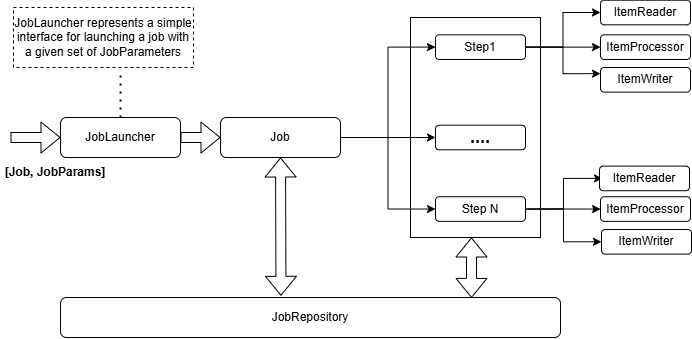

The diagram above was exported from draw.io. Its source (the exported page's mxGraphModel, read from the mxfile embedded in the PNG):
<mxGraphModel dx="954" dy="558" grid="1" gridSize="10" guides="1" tooltips="1" connect="1" arrows="1" fold="1" page="1" pageScale="1" pageWidth="850" pageHeight="1100" math="0" shadow="0">
  <root>
    <mxCell id="0" />
    <mxCell id="1" parent="0" />
    <mxCell id="J2bDbDn9OS5yWs6NO8Kf-26" value="" style="rounded=0;whiteSpace=wrap;html=1;" vertex="1" parent="1">
      <mxGeometry x="430" y="70" width="130" height="220" as="geometry" />
    </mxCell>
    <mxCell id="J2bDbDn9OS5yWs6NO8Kf-1" value="JobLauncher" style="rounded=1;whiteSpace=wrap;html=1;" vertex="1" parent="1">
      <mxGeometry x="80" y="170" width="120" height="40" as="geometry" />
    </mxCell>
    <mxCell id="J2bDbDn9OS5yWs6NO8Kf-23" style="edgeStyle=orthogonalEdgeStyle;rounded=0;orthogonalLoop=1;jettySize=auto;html=1;exitX=1;exitY=0.5;exitDx=0;exitDy=0;entryX=0;entryY=0.5;entryDx=0;entryDy=0;" edge="1" parent="1" source="J2bDbDn9OS5yWs6NO8Kf-2" target="J2bDbDn9OS5yWs6NO8Kf-12">
      <mxGeometry relative="1" as="geometry" />
    </mxCell>
    <mxCell id="J2bDbDn9OS5yWs6NO8Kf-24" style="edgeStyle=orthogonalEdgeStyle;rounded=0;orthogonalLoop=1;jettySize=auto;html=1;exitX=1;exitY=0.5;exitDx=0;exitDy=0;entryX=0;entryY=0.5;entryDx=0;entryDy=0;" edge="1" parent="1" source="J2bDbDn9OS5yWs6NO8Kf-2" target="J2bDbDn9OS5yWs6NO8Kf-15">
      <mxGeometry relative="1" as="geometry" />
    </mxCell>
    <mxCell id="J2bDbDn9OS5yWs6NO8Kf-25" style="edgeStyle=orthogonalEdgeStyle;rounded=0;orthogonalLoop=1;jettySize=auto;html=1;exitX=1;exitY=0.5;exitDx=0;exitDy=0;entryX=0;entryY=0.5;entryDx=0;entryDy=0;" edge="1" parent="1" source="J2bDbDn9OS5yWs6NO8Kf-2" target="J2bDbDn9OS5yWs6NO8Kf-14">
      <mxGeometry relative="1" as="geometry" />
    </mxCell>
    <mxCell id="J2bDbDn9OS5yWs6NO8Kf-2" value="Job" style="rounded=1;whiteSpace=wrap;html=1;" vertex="1" parent="1">
      <mxGeometry x="240" y="170" width="120" height="40" as="geometry" />
    </mxCell>
    <mxCell id="J2bDbDn9OS5yWs6NO8Kf-4" value="JobRepository" style="rounded=1;whiteSpace=wrap;html=1;" vertex="1" parent="1">
      <mxGeometry x="80" y="350" width="500" height="40" as="geometry" />
    </mxCell>
    <mxCell id="J2bDbDn9OS5yWs6NO8Kf-6" value="" style="shape=flexArrow;endArrow=classic;startArrow=classic;html=1;rounded=0;entryX=0.5;entryY=1;entryDx=0;entryDy=0;exitX=0.441;exitY=-0.042;exitDx=0;exitDy=0;exitPerimeter=0;" edge="1" parent="1" source="J2bDbDn9OS5yWs6NO8Kf-4" target="J2bDbDn9OS5yWs6NO8Kf-2">
      <mxGeometry width="100" height="100" relative="1" as="geometry">
        <mxPoint x="294" y="333" as="sourcePoint" />
        <mxPoint x="296" y="220" as="targetPoint" />
      </mxGeometry>
    </mxCell>
    <mxCell id="J2bDbDn9OS5yWs6NO8Kf-7" value="" style="shape=flexArrow;endArrow=classic;startArrow=classic;html=1;rounded=0;exitX=0.822;exitY=0.01;exitDx=0;exitDy=0;exitPerimeter=0;" edge="1" parent="1" source="J2bDbDn9OS5yWs6NO8Kf-4">
      <mxGeometry width="100" height="100" relative="1" as="geometry">
        <mxPoint x="531.51" y="320.00000000000006" as="sourcePoint" />
        <mxPoint x="491" y="290" as="targetPoint" />
      </mxGeometry>
    </mxCell>
    <mxCell id="J2bDbDn9OS5yWs6NO8Kf-8" value="JobLauncher represents a simple interface for launching a job with a given set of JobParameters" style="rounded=0;whiteSpace=wrap;html=1;dashed=1;" vertex="1" parent="1">
      <mxGeometry x="33" y="60" width="180" height="60" as="geometry" />
    </mxCell>
    <mxCell id="J2bDbDn9OS5yWs6NO8Kf-11" value="" style="endArrow=none;dashed=1;html=1;dashPattern=1 3;strokeWidth=2;rounded=0;exitX=0.5;exitY=0;exitDx=0;exitDy=0;entryX=0.595;entryY=1.049;entryDx=0;entryDy=0;entryPerimeter=0;" edge="1" parent="1" source="J2bDbDn9OS5yWs6NO8Kf-1" target="J2bDbDn9OS5yWs6NO8Kf-8">
      <mxGeometry width="50" height="50" relative="1" as="geometry">
        <mxPoint x="310" y="110" as="sourcePoint" />
        <mxPoint x="360" y="60" as="targetPoint" />
      </mxGeometry>
    </mxCell>
    <mxCell id="J2bDbDn9OS5yWs6NO8Kf-33" style="edgeStyle=orthogonalEdgeStyle;rounded=0;orthogonalLoop=1;jettySize=auto;html=1;exitX=1;exitY=0.5;exitDx=0;exitDy=0;entryX=0;entryY=0.5;entryDx=0;entryDy=0;" edge="1" parent="1" source="J2bDbDn9OS5yWs6NO8Kf-12" target="J2bDbDn9OS5yWs6NO8Kf-27">
      <mxGeometry relative="1" as="geometry" />
    </mxCell>
    <mxCell id="J2bDbDn9OS5yWs6NO8Kf-34" style="edgeStyle=orthogonalEdgeStyle;rounded=0;orthogonalLoop=1;jettySize=auto;html=1;exitX=1;exitY=0.5;exitDx=0;exitDy=0;entryX=0;entryY=0.5;entryDx=0;entryDy=0;" edge="1" parent="1" source="J2bDbDn9OS5yWs6NO8Kf-12" target="J2bDbDn9OS5yWs6NO8Kf-28">
      <mxGeometry relative="1" as="geometry" />
    </mxCell>
    <mxCell id="J2bDbDn9OS5yWs6NO8Kf-35" style="edgeStyle=orthogonalEdgeStyle;rounded=0;orthogonalLoop=1;jettySize=auto;html=1;exitX=1;exitY=0.5;exitDx=0;exitDy=0;entryX=0;entryY=0.25;entryDx=0;entryDy=0;" edge="1" parent="1" source="J2bDbDn9OS5yWs6NO8Kf-12" target="J2bDbDn9OS5yWs6NO8Kf-29">
      <mxGeometry relative="1" as="geometry" />
    </mxCell>
    <mxCell id="J2bDbDn9OS5yWs6NO8Kf-12" value="Step1" style="rounded=1;whiteSpace=wrap;html=1;" vertex="1" parent="1">
      <mxGeometry x="455" y="87.3076923076923" width="90" height="24.615384615384617" as="geometry" />
    </mxCell>
    <mxCell id="J2bDbDn9OS5yWs6NO8Kf-14" value="&lt;b&gt;&lt;font style=&quot;font-size: 18px;&quot;&gt;....&lt;/font&gt;&lt;/b&gt;" style="rounded=1;whiteSpace=wrap;html=1;" vertex="1" parent="1">
      <mxGeometry x="455" y="177.68846153846152" width="90" height="24.615384615384617" as="geometry" />
    </mxCell>
    <mxCell id="J2bDbDn9OS5yWs6NO8Kf-38" style="edgeStyle=orthogonalEdgeStyle;rounded=0;orthogonalLoop=1;jettySize=auto;html=1;exitX=1;exitY=0.5;exitDx=0;exitDy=0;entryX=0;entryY=0.5;entryDx=0;entryDy=0;" edge="1" parent="1" source="J2bDbDn9OS5yWs6NO8Kf-15" target="J2bDbDn9OS5yWs6NO8Kf-31">
      <mxGeometry relative="1" as="geometry" />
    </mxCell>
    <mxCell id="J2bDbDn9OS5yWs6NO8Kf-39" style="edgeStyle=orthogonalEdgeStyle;rounded=0;orthogonalLoop=1;jettySize=auto;html=1;exitX=1;exitY=0.5;exitDx=0;exitDy=0;entryX=0;entryY=0.5;entryDx=0;entryDy=0;" edge="1" parent="1">
      <mxGeometry relative="1" as="geometry">
        <mxPoint x="548" y="261.53461538461534" as="sourcePoint" />
        <mxPoint x="622" y="230.91538461538465" as="targetPoint" />
        <Array as="points">
          <mxPoint x="583" y="262" />
          <mxPoint x="583" y="231" />
        </Array>
      </mxGeometry>
    </mxCell>
    <mxCell id="J2bDbDn9OS5yWs6NO8Kf-41" style="edgeStyle=orthogonalEdgeStyle;rounded=0;orthogonalLoop=1;jettySize=auto;html=1;exitX=1;exitY=0.5;exitDx=0;exitDy=0;entryX=0;entryY=0.5;entryDx=0;entryDy=0;" edge="1" parent="1" source="J2bDbDn9OS5yWs6NO8Kf-15" target="J2bDbDn9OS5yWs6NO8Kf-32">
      <mxGeometry relative="1" as="geometry" />
    </mxCell>
    <mxCell id="J2bDbDn9OS5yWs6NO8Kf-15" value="Step N" style="rounded=1;whiteSpace=wrap;html=1;" vertex="1" parent="1">
      <mxGeometry x="455" y="249.2269230769231" width="90" height="24.615384615384617" as="geometry" />
    </mxCell>
    <mxCell id="J2bDbDn9OS5yWs6NO8Kf-27" value="ItemReader" style="rounded=1;whiteSpace=wrap;html=1;" vertex="1" parent="1">
      <mxGeometry x="620" y="52.69769230769232" width="90" height="24.615384615384617" as="geometry" />
    </mxCell>
    <mxCell id="J2bDbDn9OS5yWs6NO8Kf-28" value="ItemProcessor" style="rounded=1;whiteSpace=wrap;html=1;" vertex="1" parent="1">
      <mxGeometry x="620" y="87.3076923076923" width="90" height="24.615384615384617" as="geometry" />
    </mxCell>
    <mxCell id="J2bDbDn9OS5yWs6NO8Kf-29" value="ItemWriter" style="rounded=1;whiteSpace=wrap;html=1;" vertex="1" parent="1">
      <mxGeometry x="620" y="119.99769230769229" width="90" height="24.615384615384617" as="geometry" />
    </mxCell>
    <mxCell id="J2bDbDn9OS5yWs6NO8Kf-30" value="ItemReader" style="rounded=1;whiteSpace=wrap;html=1;" vertex="1" parent="1">
      <mxGeometry x="619" y="218.60769230769233" width="90" height="24.615384615384617" as="geometry" />
    </mxCell>
    <mxCell id="J2bDbDn9OS5yWs6NO8Kf-31" value="ItemProcessor" style="rounded=1;whiteSpace=wrap;html=1;" vertex="1" parent="1">
      <mxGeometry x="620" y="249.22769230769234" width="90" height="24.615384615384617" as="geometry" />
    </mxCell>
    <mxCell id="J2bDbDn9OS5yWs6NO8Kf-32" value="ItemWriter" style="rounded=1;whiteSpace=wrap;html=1;" vertex="1" parent="1">
      <mxGeometry x="621" y="281.9976923076923" width="90" height="24.615384615384617" as="geometry" />
    </mxCell>
    <mxCell id="J2bDbDn9OS5yWs6NO8Kf-42" value="" style="shape=flexArrow;endArrow=classic;html=1;rounded=0;exitX=1;exitY=0.5;exitDx=0;exitDy=0;entryX=0;entryY=0.5;entryDx=0;entryDy=0;" edge="1" parent="1" source="J2bDbDn9OS5yWs6NO8Kf-1" target="J2bDbDn9OS5yWs6NO8Kf-2">
      <mxGeometry width="50" height="50" relative="1" as="geometry">
        <mxPoint x="180" y="300" as="sourcePoint" />
        <mxPoint x="230" y="250" as="targetPoint" />
      </mxGeometry>
    </mxCell>
    <mxCell id="J2bDbDn9OS5yWs6NO8Kf-44" value="" style="shape=flexArrow;endArrow=classic;html=1;rounded=0;entryX=0;entryY=0.5;entryDx=0;entryDy=0;" edge="1" parent="1" target="J2bDbDn9OS5yWs6NO8Kf-1">
      <mxGeometry width="50" height="50" relative="1" as="geometry">
        <mxPoint x="30" y="190" as="sourcePoint" />
        <mxPoint x="150" y="230" as="targetPoint" />
      </mxGeometry>
    </mxCell>
    <mxCell id="J2bDbDn9OS5yWs6NO8Kf-45" value="&lt;b&gt;[Job, JobParams]&lt;/b&gt;" style="text;html=1;align=center;verticalAlign=middle;whiteSpace=wrap;rounded=0;" vertex="1" parent="1">
      <mxGeometry x="20" y="210" width="110" height="30" as="geometry" />
    </mxCell>
  </root>
</mxGraphModel>